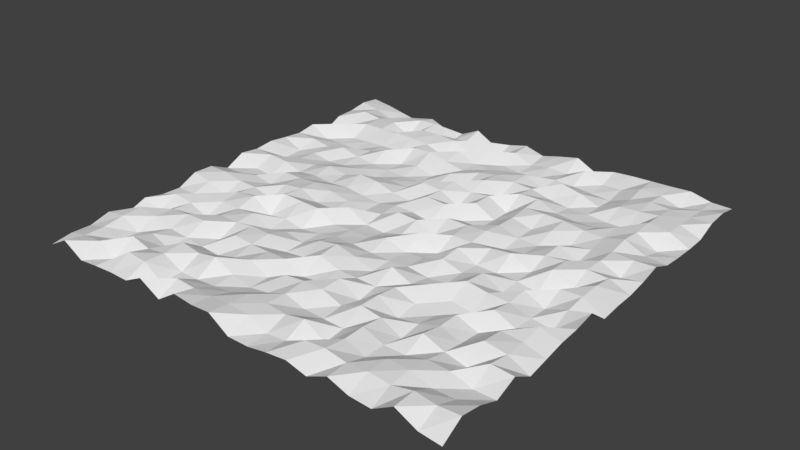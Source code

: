 # Source: ground2.blend  (saved by Blender 2.79.0; exported with 4.5.12 LTS)
import bpy
from mathutils import Matrix  # noqa: F401  (used for matrix-valued properties, if any)

bpy.ops.wm.read_factory_settings(use_empty=True)
scene = bpy.context.scene
scene.name = 'Scene'

# ---- collections
col_collection_1 = bpy.data.collections.new('Collection 1'); scene.collection.children.link(col_collection_1)

# ---- world
world_world = bpy.data.worlds.new('World'); scene.world = world_world
world_world.color = (0.05088, 0.05088, 0.05088)
world_world.use_sun_shadow = False
world_world.sun_shadow_jitter_overblur = 0.0
world_world.cycles.sampling_method = 'MANUAL'

# ---- meshes
me_plane = bpy.data.meshes.new('Plane')
me_plane.from_pydata([(-99.98, -100.1, -2.178), (100.1, -100.1, -3.154), (-100.1, 100.0, 2.208), (99.96, 100.0, 1.032), (-99.87, 90.46, 3.233), (-100.1, 80.94, 1.551), (-99.95, 71.47, 1.375), (-100.2, 61.9, -3.238), (-100.1, 52.36, 2.759), (-99.96, 42.92, 1.264), (-100.1, 33.25, 2.058), (-100.1, 23.88, 3.119), (-99.93, 14.28, 2.252), (-100.1, 4.893, 3.221), (-99.97, -4.759, -1.153), (-99.89, -14.32, 3.082), (-100.2, -23.77, 3.179), (-100.0, -33.33, -0.9574), (-100.0, -42.86, -0.6518), (-99.98, -52.33, 1.218), (-99.99, -61.86, -2.346), (-100.1, -71.4, 1.555), (-100.0, -80.96, -0.9282), (-100.0, -90.51, -0.7204), (100.1, -90.45, 2.749), (100.0, -80.95, 1.243), (99.94, -71.38, -2.22), (100.1, -61.89, 1.969), (100.1, -52.53, -2.967), (99.97, -42.83, -1.285), (100.0, -33.33, 0.6531), (99.94, -23.78, 1.371), (100.0, -14.15, 3.39), (100.2, -4.799, -3.362), (99.96, 4.852, -2.644), (99.98, 14.22, -2.312), (100.0, 23.8, -0.6999), (99.92, 33.28, 1.602), (99.95, 42.91, -1.868), (100.0, 52.37, -2.359), (99.95, 61.98, -2.608), (99.96, 71.55, -2.161), (99.96, 80.87, 1.658), (100.1, 90.45, 2.735), (-90.42, -100.0, 2.873), (-80.86, -99.86, -2.865), (-71.4, -99.97, -1.921), (-61.95, -99.97, -1.325), (-52.3, -100.0, -1.45), (-42.93, -100.2, 3.125), (-33.26, -99.89, -2.585), (-23.81, -99.85, 3.408), (-14.14, -100.0, 2.52), (-4.853, -100.1, 3.099), (4.65, -100.1, -3.11), (14.31, -99.87, -3.37), (23.76, -100.1, -1.62), (33.34, -99.96, -0.738), (42.9, -100.1, -2.99), (52.35, -99.96, 1.106), (61.84, -100.1, -2.076), (71.53, -100.1, -2.662), (80.9, -100.1, 2.667), (90.46, -100.0, -2.204), (90.47, 100.0, 1.185), (80.77, 100.1, 3.351), (71.44, 100.0, 2.918), (61.81, 100.1, 2.553), (52.46, 100.0, 2.312), (42.94, 100.0, 1.644), (33.35, 99.97, -1.41), (23.8, 100.2, 3.132), (14.32, 100.0, 1.27), (4.749, 99.95, -1.008), (-4.727, 100.1, 1.516), (-14.31, 100.0, -0.6692), (-23.7, 100.1, -3.286), (-33.3, 100.0, 1.885), (-42.83, 100.0, -2.404), (-52.35, 100.1, -2.895), (-61.92, 99.98, 0.7535), (-71.46, 100.2, -2.986), (-80.94, 100.0, -0.9615), (-90.5, 99.96, 0.9537), (90.54, -90.56, 2.277), (81.01, -90.31, 3.347), (71.42, -90.44, 1.225), (61.8, -90.51, 2.292), (52.35, -90.44, 1.52), (42.75, -90.61, 3.317), (33.43, -90.59, 2.6), (23.72, -90.5, -1.771), (14.43, -90.45, -2.585), (4.799, -90.42, 1.371), (-4.727, -90.6, 2.382), (-14.32, -90.51, 1.76), (-23.76, -90.55, 1.67), (-33.32, -90.41, 2.161), (-42.94, -90.48, -3.341), (-52.37, -90.52, 2.635), (-62.0, -90.37, 3.385), (-71.53, -90.43, -2.806), (-80.95, -90.41, 1.937), (-90.48, -90.41, 1.389), (90.52, -80.93, -0.8764), (80.93, -80.94, -0.9487), (71.48, -81.01, 2.109), (61.82, -80.85, 2.191), (52.39, -80.91, -1.153), (42.9, -80.96, 2.351), (33.35, -80.87, -3.318), (23.85, -81.02, 2.67), (14.26, -80.95, 0.7866), (4.814, -81.02, 1.759), (-4.687, -81.04, 2.058), (-14.33, -80.94, -0.9063), (-23.77, -80.98, -1.857), (-33.42, -81.0, -2.437), (-42.85, -80.79, -2.658), (-52.35, -80.98, 2.274), (-61.92, -81.0, 1.022), (-71.32, -80.84, 3.367), (-80.97, -80.88, -1.395), (-90.5, -80.92, 1.363), (90.37, -71.45, -2.278), (80.99, -71.44, 0.7993), (71.46, -71.43, 1.205), (61.96, -71.46, -1.177), (52.38, -71.46, -1.048), (42.97, -71.55, 2.697), (33.34, -71.42, -2.196), (23.86, -71.41, -1.892), (14.26, -71.49, -1.481), (4.734, -71.43, 1.37), (-4.783, -71.44, -1.873), (-14.17, -71.46, -3.126), (-23.77, -71.42, -0.9953), (-33.21, -71.39, 3.383), (-42.85, -71.45, 1.79), (-52.28, -71.44, 3.28), (-61.91, -71.43, -3.004), (-71.4, -71.45, 0.7905), (-80.96, -71.49, -1.842), (-90.31, -71.46, 2.922), (90.34, -61.93, 2.806), (80.89, -62.05, -2.771), (71.41, -61.89, -0.6824), (61.99, -62.06, 3.061), (52.46, -62.05, -2.986), (42.89, -61.97, 1.684), (33.34, -61.75, 3.001), (23.77, -61.88, -0.8433), (14.26, -61.77, 2.525), (4.876, -61.93, 2.633), (-4.686, -61.88, 1.6), (-14.37, -61.9, -2.987), (-23.86, -61.96, 1.439), (-33.34, -61.87, -0.8913), (-42.91, -62.08, -3.174), (-52.34, -62.04, -2.494), (-61.94, -61.83, -1.776), (-71.46, -61.92, -0.7002), (-81.07, -61.89, 1.972), (-90.52, -62.03, 3.376), (90.5, -52.44, 1.588), (80.9, -52.55, 3.13), (71.44, -52.4, -1.871), (61.93, -52.33, 1.28), (52.34, -52.36, -1.779), (42.93, -52.49, -3.009), (33.23, -52.26, 2.87), (23.95, -52.26, -2.951), (14.42, -52.39, 2.885), (4.871, -52.33, -2.559), (-4.596, -52.32, -3.385), (-14.29, -52.32, 1.152), (-23.79, -52.43, 1.054), (-33.33, -52.37, 1.108), (-42.86, -52.46, 1.911), (-52.36, -52.24, -3.095), (-61.9, -52.36, 2.385), (-71.45, -52.4, 2.312), (-80.97, -52.42, 1.668), (-90.58, -52.45, -2.643), (90.44, -42.79, 1.547), (80.94, -42.87, 2.341), (71.57, -42.82, -2.465), (61.88, -42.9, 1.309), (52.36, -42.8, -2.834), (42.87, -42.84, -1.537), (33.27, -42.84, 1.881), (23.8, -42.89, -1.361), (14.29, -42.87, -1.067), (4.764, -42.9, -0.998), (-4.842, -42.76, 2.027), (-14.21, -42.93, -2.045), (-23.83, -42.88, -3.11), (-33.31, -42.89, 1.982), (-42.96, -42.87, 2.326), (-52.36, -42.87, 1.03), (-61.88, -42.87, 1.215), (-71.52, -42.84, -2.948), (-81.01, -42.88, 1.008), (-90.44, -42.99, 2.432), (90.48, -33.48, 3.333), (80.91, -33.26, -1.441), (71.42, -33.28, 2.638), (61.99, -33.31, -2.528), (52.41, -33.34, -1.139), (42.79, -33.34, 2.65), (33.33, -33.35, -0.8909), (23.81, -33.19, 2.858), (14.18, -33.3, -2.313), (4.803, -33.31, 0.8816), (-4.797, -33.3, 3.072), (-14.29, -33.28, 1.333), (-23.7, -33.37, -2.63), (-33.3, -33.31, -0.8423), (-42.75, -33.34, -2.894), (-52.37, -33.3, 1.549), (-61.89, -33.33, 0.7341), (-71.46, -33.34, 0.9512), (-80.9, -33.46, 2.32), (-90.47, -33.3, -0.938), (90.44, -23.73, -2.834), (81.03, -23.77, -1.657), (71.42, -23.76, 1.121), (61.92, -23.78, 1.627), (52.32, -23.95, 3.244), (42.78, -23.83, -1.534), (33.4, -23.81, -2.315), (23.77, -23.83, -0.89), (14.23, -23.81, -1.681), (4.795, -23.83, -1.508), (-4.791, -23.8, -0.7269), (-14.28, -23.78, -0.7208), (-23.79, -23.67, -2.562), (-33.46, -23.94, -3.385), (-42.92, -23.87, -1.658), (-52.21, -23.74, -3.074), (-61.98, -23.78, 3.098), (-71.37, -23.84, 2.001), (-80.92, -23.73, -2.276), (-90.47, -23.86, 1.61), (90.45, -14.25, 0.9227), (80.9, -14.38, -2.228), (71.46, -14.23, 1.923), (61.98, -14.24, -2.441), (52.4, -14.28, 2.357), (42.82, -14.31, -0.9896), (33.4, -14.26, 1.862), (23.85, -14.25, -1.011), (14.26, -14.29, -1.947), (4.808, -14.35, 1.519), (-4.802, -14.23, -1.709), (-14.24, -14.31, -1.349), (-23.75, -14.28, -1.957), (-33.27, -14.21, 2.676), (-42.87, -14.26, 2.979), (-52.47, -14.31, 3.355), (-61.88, -14.28, -1.574), (-71.39, -14.27, 1.014), (-80.98, -14.31, 1.347), (-90.47, -14.22, 2.991), (90.57, -4.736, 2.272), (81.02, -4.753, 1.795), (71.36, -4.82, -3.175), (61.96, -4.692, -1.882), (52.32, -4.693, -1.895), (42.89, -4.766, -1.642), (33.46, -4.783, 2.815), (23.78, -4.797, -3.041), (14.35, -4.915, 3.108), (4.772, -4.778, -0.8694), (-4.619, -4.866, -3.232), (-14.26, -4.865, -2.697), (-23.88, -4.784, 2.405), (-33.28, -4.772, -1.417), (-42.85, -4.798, -1.114), (-52.36, -4.643, 2.718), (-61.93, -4.861, 1.728), (-71.46, -4.724, -0.8776), (-80.96, -4.79, 0.8268), (-90.45, -4.736, -1.021), (90.56, 4.855, 2.657), (80.9, 4.718, -2.309), (71.31, 4.815, 2.448), (61.89, 4.771, -2.014), (52.36, 4.596, 3.101), (42.86, 4.653, 1.885), (33.29, 4.735, 1.301), (23.8, 4.768, 1.226), (14.28, 4.667, -1.63), (4.774, 4.795, 2.028), (-4.635, 4.695, 2.578), (-14.31, 4.702, -1.283), (-23.98, 4.851, -3.217), (-33.34, 4.818, -1.27), (-42.89, 4.773, 0.6679), (-52.43, 4.824, 2.199), (-61.93, 4.711, 1.541), (-71.4, 4.824, 1.539), (-81.0, 4.629, -2.769), (-90.4, 4.762, -1.99), (90.41, 14.31, 1.402), (80.91, 14.24, 1.907), (71.32, 14.37, 2.278), (61.89, 14.24, 1.171), (52.32, 14.26, -1.36), (42.73, 14.22, -2.571), (33.33, 14.38, 2.652), (23.9, 14.36, 2.107), (14.24, 14.2, 2.276), (4.802, 14.22, -2.617), (-4.774, 14.3, -1.147), (-14.29, 14.28, -0.76), (-23.87, 14.38, -2.821), (-33.39, 14.21, -1.812), (-42.84, 14.3, -0.6516), (-52.34, 14.38, -1.656), (-61.88, 14.28, -0.7641), (-71.52, 14.32, -1.609), (-80.93, 14.34, 1.009), (-90.52, 14.37, 1.738), (90.34, 23.8, -2.622), (80.95, 23.79, 1.722), (71.46, 23.79, -2.225), (61.88, 23.72, 1.71), (52.44, 23.8, -1.62), (42.87, 23.84, -1.382), (33.36, 23.8, 1.572), (23.81, 23.81, -2.827), (14.44, 23.83, -2.759), (4.812, 23.76, 2.238), (-4.869, 23.86, 2.795), (-14.27, 23.89, -2.013), (-23.8, 23.82, -1.133), (-33.42, 23.82, 1.52), (-42.82, 23.8, 2.105), (-52.37, 23.81, -0.7099), (-61.95, 23.82, 0.8726), (-71.43, 23.78, -1.222), (-80.97, 23.84, -0.7384), (-90.57, 23.86, -2.662), (90.48, 33.29, 1.056), (80.87, 33.3, 1.719), (71.44, 33.36, -0.6959), (61.85, 33.22, -2.115), (52.31, 33.33, 1.279), (42.81, 33.38, -1.226), (33.33, 33.27, 1.306), (23.96, 33.33, -2.932), (14.41, 33.31, 2.163), (4.873, 33.28, -2.507), (-4.686, 33.44, 2.314), (-14.34, 33.34, 3.071), (-23.82, 33.43, -1.982), (-33.36, 33.29, -1.325), (-42.74, 33.38, -2.54), (-52.36, 33.32, -0.9159), (-61.9, 33.38, -2.004), (-71.4, 33.24, -2.671), (-80.99, 33.36, -1.07), (-90.42, 33.41, -2.324), (90.47, 42.92, -1.172), (80.78, 42.83, 3.181), (71.39, 42.88, 0.8134), (61.96, 42.88, 0.9468), (52.43, 42.75, 2.379), (42.81, 42.82, 2.423), (33.23, 42.84, 2.249), (23.88, 42.73, -3.141), (14.19, 42.85, 1.993), (4.742, 42.89, 0.7086), (-4.721, 42.8, 3.275), (-14.29, 42.86, -1.332), (-23.85, 42.72, -2.609), (-33.33, 42.69, -2.82), (-42.97, 42.82, -2.131), (-52.4, 42.95, -2.005), (-61.91, 42.82, -0.7422), (-71.41, 42.79, 1.322), (-80.96, 42.85, -0.6655), (-90.48, 42.81, 0.8564), (90.45, 52.36, -3.088), (80.92, 52.29, 2.634), (71.38, 52.45, 1.652), (61.91, 52.29, -1.506), (52.31, 52.3, -1.89), (42.92, 52.38, -1.051), (33.28, 52.43, 2.755), (23.81, 52.3, 2.443), (14.31, 52.48, -1.623), (4.853, 52.35, 3.363), (-4.74, 52.32, -1.66), (-14.24, 52.35, 0.8745), (-23.81, 52.28, -3.028), (-33.36, 52.36, -0.7443), (-42.92, 52.37, -2.518), (-52.43, 52.34, 1.985), (-61.91, 52.43, -0.9719), (-71.45, 52.22, -2.986), (-80.9, 52.45, -2.406), (-90.4, 52.51, -2.39), (90.51, 61.95, 2.022), (80.97, 62.07, 3.215), (71.46, 61.91, -2.89), (62.04, 61.92, -2.918), (52.49, 61.87, -2.152), (42.79, 61.89, -2.168), (33.37, 61.95, -0.9684), (23.75, 61.92, 1.209), (14.23, 61.9, 1.81), (4.614, 61.97, 2.631), (-4.757, 61.9, 0.8411), (-14.26, 61.88, -0.7603), (-23.82, 61.91, 1.021), (-33.46, 61.95, 3.079), (-42.76, 61.99, 2.512), (-52.31, 61.92, -1.632), (-61.96, 61.91, -1.746), (-71.53, 61.91, -2.089), (-80.94, 61.79, -2.458), (-90.53, 61.84, 2.58), (90.53, 71.43, 1.666), (80.87, 71.36, 2.796), (71.48, 71.41, 1.684), (61.94, 71.46, 0.9528), (52.35, 71.37, -2.189), (42.88, 71.35, 1.283), (33.4, 71.44, 3.122), (23.78, 71.32, -2.254), (14.19, 71.48, 1.792), (4.784, 71.41, -0.8436), (-4.7, 71.41, -1.064), (-14.29, 71.41, -0.842), (-23.74, 71.45, 2.956), (-33.37, 71.47, -1.638), (-42.79, 71.47, 1.323), (-52.34, 71.36, 1.995), (-61.97, 71.34, 2.293), (-71.35, 71.37, 1.95), (-80.99, 71.52, 1.901), (-90.5, 71.46, -0.6934), (90.5, 80.93, 1.304), (80.98, 80.94, 2.005), (71.56, 81.01, 2.669), (61.89, 80.93, 0.7077), (52.33, 80.85, -2.759), (42.92, 80.91, -2.205), (33.32, 80.89, -1.602), (23.75, 80.97, -1.143), (14.31, 81.13, -2.868), (4.9, 81.06, -3.248), (-4.772, 80.89, -2.332), (-14.37, 80.86, 2.59), (-23.77, 80.89, -1.45), (-33.19, 80.89, 2.801), (-42.87, 81.08, 3.117), (-52.48, 80.86, 3.087), (-61.89, 80.97, -2.227), (-71.53, 80.99, 2.238), (-80.9, 80.89, 2.057), (-90.44, 81.07, 3.322), (90.52, 90.47, 0.9222), (80.92, 90.51, -0.9335), (71.49, 90.41, 2.042), (61.78, 90.53, 2.421), (52.33, 90.46, -1.063), (42.88, 90.52, -1.401), (33.38, 90.41, 2.727), (23.79, 90.48, -1.583), (14.33, 90.44, -1.009), (4.809, 90.49, -2.535), (-4.741, 90.45, 1.114), (-14.25, 90.32, -3.385), (-23.71, 90.49, 1.804), (-33.3, 90.46, -0.7523), (-42.86, 90.29, -3.127), (-52.43, 90.48, 3.412), (-61.91, 90.54, 2.89), (-71.41, 90.56, 1.992), (-80.93, 90.46, -1.511), (-90.53, 90.52, 1.568)], [], [(464, 43, 3, 64), (63, 1, 24, 84), (84, 24, 25, 104), (104, 25, 26, 124), (124, 26, 27, 144), (144, 27, 28, 164), (164, 28, 29, 184), (184, 29, 30, 204), (204, 30, 31, 224), (224, 31, 32, 244), (244, 32, 33, 264), (264, 33, 34, 284), (284, 34, 35, 304), (304, 35, 36, 324), (324, 36, 37, 344), (344, 37, 38, 364), (364, 38, 39, 384), (384, 39, 40, 404), (404, 40, 41, 424), (424, 41, 42, 444), (444, 42, 43, 464), (5, 463, 483, 4), (463, 462, 482, 483), (462, 461, 481, 482), (461, 460, 480, 481), (460, 459, 479, 480), (459, 458, 478, 479), (458, 457, 477, 478), (457, 456, 476, 477), (456, 455, 475, 476), (455, 454, 474, 475), (454, 453, 473, 474), (453, 452, 472, 473), (452, 451, 471, 472), (451, 450, 470, 471), (450, 449, 469, 470), (449, 448, 468, 469), (448, 447, 467, 468), (447, 446, 466, 467), (446, 445, 465, 466), (445, 444, 464, 465), (6, 443, 463, 5), (443, 442, 462, 463), (442, 441, 461, 462), (441, 440, 460, 461), (440, 439, 459, 460), (439, 438, 458, 459), (438, 437, 457, 458), (437, 436, 456, 457), (436, 435, 455, 456), (435, 434, 454, 455), (434, 433, 453, 454), (433, 432, 452, 453), (432, 431, 451, 452), (431, 430, 450, 451), (430, 429, 449, 450), (429, 428, 448, 449), (428, 427, 447, 448), (427, 426, 446, 447), (426, 425, 445, 446), (425, 424, 444, 445), (7, 423, 443, 6), (423, 422, 442, 443), (422, 421, 441, 442), (421, 420, 440, 441), (420, 419, 439, 440), (419, 418, 438, 439), (418, 417, 437, 438), (417, 416, 436, 437), (416, 415, 435, 436), (415, 414, 434, 435), (414, 413, 433, 434), (413, 412, 432, 433), (412, 411, 431, 432), (411, 410, 430, 431), (410, 409, 429, 430), (409, 408, 428, 429), (408, 407, 427, 428), (407, 406, 426, 427), (406, 405, 425, 426), (405, 404, 424, 425), (8, 403, 423, 7), (403, 402, 422, 423), (402, 401, 421, 422), (401, 400, 420, 421), (400, 399, 419, 420), (399, 398, 418, 419), (398, 397, 417, 418), (397, 396, 416, 417), (396, 395, 415, 416), (395, 394, 414, 415), (394, 393, 413, 414), (393, 392, 412, 413), (392, 391, 411, 412), (391, 390, 410, 411), (390, 389, 409, 410), (389, 388, 408, 409), (388, 387, 407, 408), (387, 386, 406, 407), (386, 385, 405, 406), (385, 384, 404, 405), (9, 383, 403, 8), (383, 382, 402, 403), (382, 381, 401, 402), (381, 380, 400, 401), (380, 379, 399, 400), (379, 378, 398, 399), (378, 377, 397, 398), (377, 376, 396, 397), (376, 375, 395, 396), (375, 374, 394, 395), (374, 373, 393, 394), (373, 372, 392, 393), (372, 371, 391, 392), (371, 370, 390, 391), (370, 369, 389, 390), (369, 368, 388, 389), (368, 367, 387, 388), (367, 366, 386, 387), (366, 365, 385, 386), (365, 364, 384, 385), (10, 363, 383, 9), (363, 362, 382, 383), (362, 361, 381, 382), (361, 360, 380, 381), (360, 359, 379, 380), (359, 358, 378, 379), (358, 357, 377, 378), (357, 356, 376, 377), (356, 355, 375, 376), (355, 354, 374, 375), (354, 353, 373, 374), (353, 352, 372, 373), (352, 351, 371, 372), (351, 350, 370, 371), (350, 349, 369, 370), (349, 348, 368, 369), (348, 347, 367, 368), (347, 346, 366, 367), (346, 345, 365, 366), (345, 344, 364, 365), (11, 343, 363, 10), (343, 342, 362, 363), (342, 341, 361, 362), (341, 340, 360, 361), (340, 339, 359, 360), (339, 338, 358, 359), (338, 337, 357, 358), (337, 336, 356, 357), (336, 335, 355, 356), (335, 334, 354, 355), (334, 333, 353, 354), (333, 332, 352, 353), (332, 331, 351, 352), (331, 330, 350, 351), (330, 329, 349, 350), (329, 328, 348, 349), (328, 327, 347, 348), (327, 326, 346, 347), (326, 325, 345, 346), (325, 324, 344, 345), (12, 323, 343, 11), (323, 322, 342, 343), (322, 321, 341, 342), (321, 320, 340, 341), (320, 319, 339, 340), (319, 318, 338, 339), (318, 317, 337, 338), (317, 316, 336, 337), (316, 315, 335, 336), (315, 314, 334, 335), (314, 313, 333, 334), (313, 312, 332, 333), (312, 311, 331, 332), (311, 310, 330, 331), (310, 309, 329, 330), (309, 308, 328, 329), (308, 307, 327, 328), (307, 306, 326, 327), (306, 305, 325, 326), (305, 304, 324, 325), (13, 303, 323, 12), (303, 302, 322, 323), (302, 301, 321, 322), (301, 300, 320, 321), (300, 299, 319, 320), (299, 298, 318, 319), (298, 297, 317, 318), (297, 296, 316, 317), (296, 295, 315, 316), (295, 294, 314, 315), (294, 293, 313, 314), (293, 292, 312, 313), (292, 291, 311, 312), (291, 290, 310, 311), (290, 289, 309, 310), (289, 288, 308, 309), (288, 287, 307, 308), (287, 286, 306, 307), (286, 285, 305, 306), (285, 284, 304, 305), (14, 283, 303, 13), (283, 282, 302, 303), (282, 281, 301, 302), (281, 280, 300, 301), (280, 279, 299, 300), (279, 278, 298, 299), (278, 277, 297, 298), (277, 276, 296, 297), (276, 275, 295, 296), (275, 274, 294, 295), (274, 273, 293, 294), (273, 272, 292, 293), (272, 271, 291, 292), (271, 270, 290, 291), (270, 269, 289, 290), (269, 268, 288, 289), (268, 267, 287, 288), (267, 266, 286, 287), (266, 265, 285, 286), (265, 264, 284, 285), (15, 263, 283, 14), (263, 262, 282, 283), (262, 261, 281, 282), (261, 260, 280, 281), (260, 259, 279, 280), (259, 258, 278, 279), (258, 257, 277, 278), (257, 256, 276, 277), (256, 255, 275, 276), (255, 254, 274, 275), (254, 253, 273, 274), (253, 252, 272, 273), (252, 251, 271, 272), (251, 250, 270, 271), (250, 249, 269, 270), (249, 248, 268, 269), (248, 247, 267, 268), (247, 246, 266, 267), (246, 245, 265, 266), (245, 244, 264, 265), (16, 243, 263, 15), (243, 242, 262, 263), (242, 241, 261, 262), (241, 240, 260, 261), (240, 239, 259, 260), (239, 238, 258, 259), (238, 237, 257, 258), (237, 236, 256, 257), (236, 235, 255, 256), (235, 234, 254, 255), (234, 233, 253, 254), (233, 232, 252, 253), (232, 231, 251, 252), (231, 230, 250, 251), (230, 229, 249, 250), (229, 228, 248, 249), (228, 227, 247, 248), (227, 226, 246, 247), (226, 225, 245, 246), (225, 224, 244, 245), (17, 223, 243, 16), (223, 222, 242, 243), (222, 221, 241, 242), (221, 220, 240, 241), (220, 219, 239, 240), (219, 218, 238, 239), (218, 217, 237, 238), (217, 216, 236, 237), (216, 215, 235, 236), (215, 214, 234, 235), (214, 213, 233, 234), (213, 212, 232, 233), (212, 211, 231, 232), (211, 210, 230, 231), (210, 209, 229, 230), (209, 208, 228, 229), (208, 207, 227, 228), (207, 206, 226, 227), (206, 205, 225, 226), (205, 204, 224, 225), (18, 203, 223, 17), (203, 202, 222, 223), (202, 201, 221, 222), (201, 200, 220, 221), (200, 199, 219, 220), (199, 198, 218, 219), (198, 197, 217, 218), (197, 196, 216, 217), (196, 195, 215, 216), (195, 194, 214, 215), (194, 193, 213, 214), (193, 192, 212, 213), (192, 191, 211, 212), (191, 190, 210, 211), (190, 189, 209, 210), (189, 188, 208, 209), (188, 187, 207, 208), (187, 186, 206, 207), (186, 185, 205, 206), (185, 184, 204, 205), (19, 183, 203, 18), (183, 182, 202, 203), (182, 181, 201, 202), (181, 180, 200, 201), (180, 179, 199, 200), (179, 178, 198, 199), (178, 177, 197, 198), (177, 176, 196, 197), (176, 175, 195, 196), (175, 174, 194, 195), (174, 173, 193, 194), (173, 172, 192, 193), (172, 171, 191, 192), (171, 170, 190, 191), (170, 169, 189, 190), (169, 168, 188, 189), (168, 167, 187, 188), (167, 166, 186, 187), (166, 165, 185, 186), (165, 164, 184, 185), (20, 163, 183, 19), (163, 162, 182, 183), (162, 161, 181, 182), (161, 160, 180, 181), (160, 159, 179, 180), (159, 158, 178, 179), (158, 157, 177, 178), (157, 156, 176, 177), (156, 155, 175, 176), (155, 154, 174, 175), (154, 153, 173, 174), (153, 152, 172, 173), (152, 151, 171, 172), (151, 150, 170, 171), (150, 149, 169, 170), (149, 148, 168, 169), (148, 147, 167, 168), (147, 146, 166, 167), (146, 145, 165, 166), (145, 144, 164, 165), (21, 143, 163, 20), (143, 142, 162, 163), (142, 141, 161, 162), (141, 140, 160, 161), (140, 139, 159, 160), (139, 138, 158, 159), (138, 137, 157, 158), (137, 136, 156, 157), (136, 135, 155, 156), (135, 134, 154, 155), (134, 133, 153, 154), (133, 132, 152, 153), (132, 131, 151, 152), (131, 130, 150, 151), (130, 129, 149, 150), (129, 128, 148, 149), (128, 127, 147, 148), (127, 126, 146, 147), (126, 125, 145, 146), (125, 124, 144, 145), (22, 123, 143, 21), (123, 122, 142, 143), (122, 121, 141, 142), (121, 120, 140, 141), (120, 119, 139, 140), (119, 118, 138, 139), (118, 117, 137, 138), (117, 116, 136, 137), (116, 115, 135, 136), (115, 114, 134, 135), (114, 113, 133, 134), (113, 112, 132, 133), (112, 111, 131, 132), (111, 110, 130, 131), (110, 109, 129, 130), (109, 108, 128, 129), (108, 107, 127, 128), (107, 106, 126, 127), (106, 105, 125, 126), (105, 104, 124, 125), (23, 103, 123, 22), (103, 102, 122, 123), (102, 101, 121, 122), (101, 100, 120, 121), (100, 99, 119, 120), (99, 98, 118, 119), (98, 97, 117, 118), (97, 96, 116, 117), (96, 95, 115, 116), (95, 94, 114, 115), (94, 93, 113, 114), (93, 92, 112, 113), (92, 91, 111, 112), (91, 90, 110, 111), (90, 89, 109, 110), (89, 88, 108, 109), (88, 87, 107, 108), (87, 86, 106, 107), (86, 85, 105, 106), (85, 84, 104, 105), (0, 44, 103, 23), (44, 45, 102, 103), (45, 46, 101, 102), (46, 47, 100, 101), (47, 48, 99, 100), (48, 49, 98, 99), (49, 50, 97, 98), (50, 51, 96, 97), (51, 52, 95, 96), (52, 53, 94, 95), (53, 54, 93, 94), (54, 55, 92, 93), (55, 56, 91, 92), (56, 57, 90, 91), (57, 58, 89, 90), (58, 59, 88, 89), (59, 60, 87, 88), (60, 61, 86, 87), (61, 62, 85, 86), (62, 63, 84, 85), (4, 483, 83, 2), (483, 482, 82, 83), (482, 481, 81, 82), (481, 480, 80, 81), (480, 479, 79, 80), (479, 478, 78, 79), (478, 477, 77, 78), (477, 476, 76, 77), (476, 475, 75, 76), (475, 474, 74, 75), (474, 473, 73, 74), (473, 472, 72, 73), (472, 471, 71, 72), (471, 470, 70, 71), (470, 469, 69, 70), (469, 468, 68, 69), (468, 467, 67, 68), (467, 466, 66, 67), (466, 465, 65, 66), (465, 464, 64, 65)])
me_plane.use_remesh_preserve_volume = False
me_plane.use_remesh_preserve_attributes = False
me_plane.use_mirror_vertex_groups = False
me_plane.update()

# ---- objects
ob_plane = bpy.data.objects.new('Plane', me_plane)

# ---- transforms, parenting, visibility, modifiers, constraints
ob_plane.location = (0.0, 0.0, 0.0)
ob_plane.lineart.crease_threshold = 0.0

# ---- collection membership
col_collection_1.objects.link(ob_plane)

# ---- scene / render settings (as saved in the file)
scene.frame_start = 1; scene.frame_end = 250; scene.frame_set(1)
scene.render.engine = 'BLENDER_EEVEE_NEXT'
scene.render.resolution_percentage = 50
scene.render.dither_intensity = 0.0
scene.cycles.use_denoising = False
scene.cycles.samples = 128
scene.cycles.sampling_pattern = 'TABULATED_SOBOL'
scene.cycles.use_adaptive_sampling = False
scene.cycles.use_light_tree = False
scene.cycles.blur_glossy = 0.0
scene.cycles.sample_clamp_indirect = 0.0
scene.view_settings.view_transform = 'Standard'
bpy.context.view_layer.update()

# ---- added for rendering (the .blend has no active camera and no usable light): camera, sun
cam_auto = bpy.data.cameras.new('AutoCamera')
cam_auto.lens = 50.0
cam_auto.sensor_width = 36.0
cam_auto.clip_end = 4602.64
ob_auto_camera = bpy.data.objects.new('AutoCamera', cam_auto)
scene.collection.objects.link(ob_auto_camera)
ob_auto_camera.location = (262.267, -314.721, 209.821)
ob_auto_camera.rotation_euler = (1.09748, -7.21219e-08, 0.694738)
scene.camera = ob_auto_camera
light_auto_sun = bpy.data.lights.new('AutoSun', 'SUN')
light_auto_sun.energy = 3.0
light_auto_sun.angle = 0.0523599
ob_auto_sun = bpy.data.objects.new('AutoSun', light_auto_sun)
scene.collection.objects.link(ob_auto_sun)
ob_auto_sun.rotation_euler = (0.872665, 0.174533, 0.523599)
bpy.context.view_layer.update()
